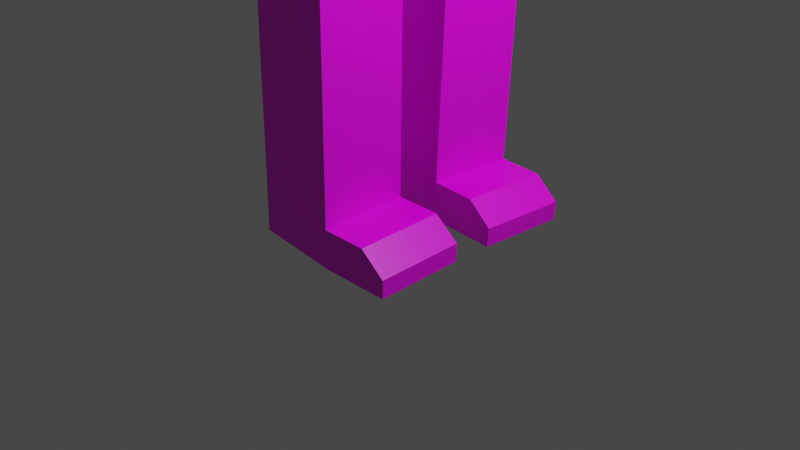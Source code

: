 # Source: Ludzik5-textured-1-partsA.blend  (saved by Blender 2.92.15; exported with 4.5.12 LTS)
import bpy
from mathutils import Matrix  # noqa: F401  (used for matrix-valued properties, if any)

bpy.ops.wm.read_factory_settings(use_empty=True)
scene = bpy.context.scene
scene.name = 'Scene'

# ---- collections
col_collection = bpy.data.collections.new('Collection'); scene.collection.children.link(col_collection)

# ---- images (referenced by path relative to the original .blend; pixels are not part of the script)
import os
ASSET_DIR = os.environ.get("B2B_ASSET_DIR", "")  # directory of the original .blend (textures are referenced by path, not embedded)
HERE = os.path.dirname(os.path.abspath(__file__))  # packed textures are extracted next to this script under _unpacked/

def load_image(name, relpath, width, height, colorspace="sRGB"):
    """Load a texture the original file referenced (path relative to the .blend, or extracted next to this script)."""
    p = next((c for c in (os.path.join(HERE, relpath), os.path.join(ASSET_DIR, relpath)) if relpath and os.path.exists(c)), "")
    if p:
        img = bpy.data.images.load(p, check_existing=True)
        img.name = name
    else:  # same state as the original file: an image datablock whose file is absent (Cycles renders it pink)
        img = bpy.data.images.new(name, width, height)
        img.source = "FILE"
        img.filepath = "//" + (relpath or name)
    img.colorspace_settings.name = colorspace
    return img
img_pallet_png = load_image('pallet.png', 'pallet.png', 1024, 1024, 'sRGB')

# ---- materials (node trees are filled in below, after node groups)
mat_material = bpy.data.materials.new('Material')
mat_material.alpha_threshold = 0.0
mat_material.use_transparent_shadow = False
mat_material.line_color = (0.0, 0.0, 0.0, 1.0)

# ---- material node trees
mat_material.use_nodes = True; mat_material.node_tree.nodes.clear()
_N = mat_material.node_tree.nodes; _L = mat_material.node_tree.links
n0 = _N.new('ShaderNodeOutputMaterial'); n0.name = 'Material Output'; n0.location = (300, 300)
n1 = _N.new('ShaderNodeBsdfPrincipled'); n1.name = 'Principled BSDF'; n1.location = (10, 300)
n1.distribution = 'GGX'
n1.subsurface_method = 'BURLEY'
n1.inputs[2].default_value = 0.4
n1.inputs[3].default_value = 1.45
n1.inputs[27].default_value = (0.0, 0.0, 0.0, 1.0)
n1.inputs[28].default_value = 1.0
n2 = _N.new('ShaderNodeTexImage'); n2.name = 'Image Texture'; n2.location = (-360, 138)
n2.image = img_pallet_png
n2.interpolation = 'Closest'
_L.new(n1.outputs[0], n0.inputs[0])
_L.new(n2.outputs[0], n1.inputs[0])
n0.is_active_output = True

# ---- world
world_world = bpy.data.worlds.new('World'); scene.world = world_world
world_world.use_nodes = True; world_world.node_tree.nodes.clear()
_N = world_world.node_tree.nodes; _L = world_world.node_tree.links
n0 = _N.new('ShaderNodeOutputWorld'); n0.name = 'World Output'; n0.location = (300, 300)
n1 = _N.new('ShaderNodeBackground'); n1.name = 'Background'; n1.location = (10, 300)
n1.inputs[0].default_value = (0.05088, 0.05088, 0.05088, 1.0)
_L.new(n1.outputs[0], n0.inputs[0])
n0.is_active_output = True
world_world.color = (0.05088, 0.05088, 0.05088)
world_world.use_sun_shadow = False
world_world.sun_shadow_jitter_overblur = 0.0

# ---- cameras
cam_camera = bpy.data.cameras.new('Camera')
cam_camera.clip_end = 100.0
cam_camera.ortho_scale = 7.314

# ---- lights
light_light = bpy.data.lights.new('Light', 'POINT')
light_light.transmission_factor = 0.0
light_light.energy = 1000.0
light_light.shadow_soft_size = 0.1
light_light.shadow_maximum_resolution = 0.006
light_light.use_absolute_resolution = True

# ---- meshes
me_cube = bpy.data.meshes.new('Cube')
me_cube.from_pydata([(1.0, 1.106, 1.0), (0.8403, 1.106, -1.0), (-1.0, 1.106, 1.0), (-0.9228, 1.0, -1.0), (-0.7363, 0.1235, -1.405), (0.6608, 0.2298, -1.405), (0.4256, 1.27, -1.579), (-0.4874, 1.236, -1.517), (0.3962, 0.3056, -1.563), (-0.5168, 0.2711, -1.501), (0.3666, 1.24, -3.499), (-0.5464, 1.205, -3.437), (0.3372, 0.2752, -3.483), (-0.5758, 0.2407, -3.421), (0.3599, 1.237, -3.717), (-0.5531, 1.202, -3.655), (0.3305, 0.2718, -3.701), (-0.5825, 0.2372, -3.639), (0.3538, 1.233, -3.915), (-0.5592, 1.199, -3.853), (0.3244, 0.2686, -3.899), (-0.5886, 0.2341, -3.837), (0.3062, 1.209, -5.462), (-0.6067, 1.174, -5.4), (0.2768, 0.2441, -5.446), (-0.6361, 0.2095, -5.384), (0.2936, 1.202, -5.873), (-0.6194, 1.168, -5.811), (0.2642, 0.2376, -5.857), (-0.6488, 0.203, -5.795), (0.7543, 0.2293, -5.46), (0.7837, 1.194, -5.477), (0.7417, 0.2228, -5.871), (0.7711, 1.188, -5.887), (1.019, 0.2211, -5.682), (1.049, 1.186, -5.698), (1.007, 0.2146, -5.879), (1.036, 1.179, -5.895), (1.0, 1.106, 1.921), (-1.0, 1.106, 1.921), (-0.3643, 1.457, 1.183), (0.3643, 1.457, 1.183), (-0.3643, 1.457, 1.738), (0.3643, 1.457, 1.738), (0.4607, 0.808, 2.182), (-0.4607, 0.808, 2.182), (0.4607, 0.808, 2.493), (-0.4607, 0.808, 2.493), (2.155, 2.611, 3.114), (-2.155, 2.611, 3.114), (2.676, 2.874, 7.607), (-2.676, 2.874, 7.607), (1.72, 2.391, 8.169), (-1.72, 2.391, 8.169), (-3.009, 3.042, 4.088), (3.009, 3.042, 4.088), (-3.009, 3.042, 6.762), (3.009, 3.042, 6.762), (-0.3899, 3.042, 4.814), (0.3899, 3.042, 4.814), (-0.3899, 3.042, 6.036), (0.3899, 3.042, 6.036), (-0.3899, 4.248, 5.98), (-0.3899, 3.739, 4.87), (0.3899, 4.248, 5.98), (0.3899, 3.739, 4.87), (3.009, 0.819, 5.333), (3.009, 2.223, 5.333), (3.009, 0.819, 6.16), (3.009, 2.223, 6.16), (3.273, 2.223, 6.16), (3.273, 2.223, 5.333), (3.273, 0.819, 5.333), (3.273, 0.819, 6.16), (3.009, 1.339, 5.333), (3.009, 1.339, 6.16), (3.273, 1.339, 5.333), (3.273, 1.339, 6.16), (-2.842, 2.958, 7.185), (2.842, 2.958, 7.185), (2.812, 3.033, 7.692), (-2.812, 3.033, 7.692), (-2.996, 3.098, 7.273), (2.996, 3.098, 7.273), (1.0, -1.106, 1.0), (0.8403, -1.106, -1.0), (1.127, 0.0, 1.0), (1.196, 0.0, -1.0), (-1.0, -1.106, 1.0), (-0.9228, -1.0, -1.0), (-1.0, 0.0, 1.0), (-1.099, 0.0, -1.0), (-0.7363, -0.1235, -1.405), (-0.743, 0.0, -1.405), (0.6608, -0.2298, -1.405), (0.9032, 0.0, -1.333), (0.4256, -1.27, -1.579), (-0.4874, -1.236, -1.517), (0.3962, -0.3056, -1.563), (-0.5168, -0.2711, -1.501), (0.3666, -1.24, -3.499), (-0.5464, -1.205, -3.437), (0.3372, -0.2752, -3.483), (-0.5758, -0.2407, -3.421), (0.3599, -1.237, -3.717), (-0.5531, -1.202, -3.655), (0.3305, -0.2718, -3.701), (-0.5825, -0.2372, -3.639), (0.3538, -1.233, -3.915), (-0.5592, -1.199, -3.853), (0.3244, -0.2686, -3.899), (-0.5886, -0.2341, -3.837), (0.3062, -1.209, -5.462), (-0.6067, -1.174, -5.4), (0.2768, -0.2441, -5.446), (-0.6361, -0.2095, -5.384), (0.2936, -1.202, -5.873), (-0.6194, -1.168, -5.811), (0.2642, -0.2376, -5.857), (-0.6488, -0.203, -5.795), (0.7543, -0.2293, -5.46), (0.7837, -1.194, -5.477), (0.7417, -0.2228, -5.871), (0.7711, -1.188, -5.887), (1.019, -0.2211, -5.682), (1.049, -1.186, -5.698), (1.007, -0.2146, -5.879), (1.036, -1.179, -5.895), (1.0, 0.0, 1.921), (-1.0, 0.0, 1.921), (1.0, -1.106, 1.921), (-1.0, -1.106, 1.921), (-0.3643, -1.457, 1.183), (0.3643, -1.457, 1.183), (-0.3643, -1.457, 1.738), (0.3643, -1.457, 1.738), (-0.3643, -3.359, 1.183), (0.3643, -3.359, 1.183), (-0.3643, -3.359, 1.738), (0.3643, -3.359, 1.738), (-0.3643, -3.475, 1.183), (0.3643, -3.475, 1.183), (-0.3643, -3.475, 1.738), (0.3643, -3.475, 1.738), (-0.3643, -3.634, 1.183), (0.3643, -3.634, 1.183), (-0.3643, -3.634, 1.738), (0.3643, -3.634, 1.738), (-0.3643, -5.211, 1.183), (0.3643, -5.211, 1.183), (-0.3643, -5.211, 1.738), (0.3643, -5.211, 1.738), (-0.5081, -5.339, 1.074), (0.5081, -5.339, 1.074), (-0.5081, -5.339, 1.847), (0.5081, -5.339, 1.847), (-0.5081, -6.494, 1.074), (0.5081, -6.494, 1.074), (-0.5081, -6.494, 1.847), (0.5081, -6.494, 1.847), (-0.3286, -6.594, 1.21), (0.3286, -6.594, 1.21), (-0.3286, -6.594, 1.711), (0.3286, -6.594, 1.711), (0.4607, 0.0, 2.182), (-0.4607, 0.0, 2.182), (0.4607, -0.808, 2.182), (-0.4607, -0.808, 2.182), (0.4607, 0.0, 2.493), (-0.4607, 0.0, 2.493), (0.4607, -0.808, 2.493), (-0.4607, -0.808, 2.493), (2.155, 0.0, 3.114), (-2.155, 0.0, 3.114), (2.155, -2.611, 3.114), (-2.155, -2.611, 3.114), (2.676, 0.0, 7.607), (-2.676, 0.0, 7.607), (2.676, -2.874, 7.607), (-2.676, -2.874, 7.607), (1.72, 0.0, 8.169), (-1.72, 0.0, 8.169), (1.72, -2.391, 8.169), (-1.72, -2.391, 8.169), (-3.009, 0.0, 4.088), (-3.009, -3.042, 4.088), (3.009, 0.0, 4.088), (3.009, -3.042, 4.088), (-3.009, 0.0, 6.762), (3.009, 0.0, 6.762), (-3.009, -3.042, 6.762), (3.009, -3.042, 6.762), (-0.3899, -3.042, 4.814), (0.3899, -3.042, 4.814), (-0.3899, -3.042, 6.036), (0.3899, -3.042, 6.036), (-0.3899, -4.248, 5.98), (-0.3899, -3.739, 4.87), (0.3899, -4.248, 5.98), (0.3899, -3.739, 4.87), (3.009, -0.819, 5.333), (3.009, -2.223, 5.333), (3.009, -0.819, 6.16), (3.009, -2.223, 6.16), (3.273, -2.223, 6.16), (3.273, -2.223, 5.333), (3.273, -0.819, 5.333), (3.273, -0.819, 6.16), (3.009, -1.339, 5.333), (3.009, -1.339, 6.16), (3.273, -1.339, 5.333), (3.273, -1.339, 6.16), (-2.842, 0.0, 7.185), (2.842, 0.0, 7.185), (-2.842, -2.958, 7.185), (2.842, -2.958, 7.185), (2.812, -3.033, 7.692), (2.886, 0.0, 7.69), (-2.886, 0.0, 7.69), (-2.812, -3.033, 7.692), (-3.052, 0.0, 7.267), (3.052, 0.0, 7.267), (-2.996, -3.098, 7.273), (2.996, -3.098, 7.273)], [], [(2, 90, 129, 39), (91, 90, 2, 3), (91, 3, 4, 93), (1, 0, 86, 87), (3, 2, 0, 1), (4, 5, 95, 93), (1, 87, 95, 5), (5, 4, 9, 8), (9, 7, 11, 13), (4, 3, 7, 9), (3, 1, 6, 7), (1, 5, 8, 6), (10, 12, 16, 14), (7, 6, 10, 11), (6, 8, 12, 10), (8, 9, 13, 12), (16, 17, 21, 20), (12, 13, 17, 16), (13, 11, 15, 17), (11, 10, 14, 15), (21, 19, 23, 25), (17, 15, 19, 21), (15, 14, 18, 19), (14, 16, 20, 18), (22, 24, 30, 31), (19, 18, 22, 23), (18, 20, 24, 22), (20, 21, 25, 24), (27, 26, 28, 29), (24, 25, 29, 28), (25, 23, 27, 29), (23, 22, 26, 27), (30, 32, 36, 34), (24, 28, 32, 30), (26, 22, 31, 33), (28, 26, 33, 32), (35, 34, 36, 37), (31, 30, 34, 35), (33, 31, 35, 37), (32, 33, 37, 36), (39, 129, 165, 45), (86, 0, 38, 128), (38, 0, 41, 43), (2, 39, 42, 40), (0, 2, 40, 41), (39, 38, 43, 42), (45, 165, 169, 47), (38, 39, 45, 44), (128, 38, 44, 164), (46, 47, 49, 48), (44, 45, 47, 46), (164, 44, 46, 168), (168, 46, 48, 172), (47, 169, 173, 49), (50, 176, 217, 80), (52, 53, 181, 180), (50, 51, 53, 52), (176, 50, 52, 180), (51, 177, 181, 53), (172, 48, 55, 186), (48, 49, 54, 55), (49, 173, 184, 54), (186, 55, 57, 189), (55, 54, 56, 57), (54, 184, 188, 56), (59, 61, 60, 58), (65, 63, 62, 64), (61, 59, 65, 64), (59, 58, 63, 65), (58, 60, 62, 63), (60, 61, 64, 62), (74, 75, 69, 67), (76, 71, 70, 77), (67, 69, 70, 71), (75, 68, 73, 77), (74, 67, 71, 76), (68, 66, 72, 73), (66, 74, 76, 72), (69, 75, 77, 70), (72, 76, 77, 73), (66, 68, 75, 74), (189, 57, 79, 213), (57, 56, 78, 79), (56, 188, 212, 78), (82, 220, 218, 81), (83, 82, 81, 80), (221, 83, 80, 217), (213, 79, 83, 221), (177, 51, 81, 218), (78, 212, 220, 82), (79, 78, 82, 83), (51, 50, 80, 81), (88, 131, 129, 90), (87, 91, 90, 86), (91, 89, 88, 90), (91, 93, 92, 89), (85, 87, 86, 84), (89, 85, 84, 88), (92, 93, 95, 94), (85, 94, 95, 87), (94, 98, 99, 92), (87, 95, 93, 91), (99, 103, 101, 97), (92, 99, 97, 89), (89, 97, 96, 85), (85, 96, 98, 94), (100, 104, 106, 102), (97, 101, 100, 96), (96, 100, 102, 98), (98, 102, 103, 99), (106, 110, 111, 107), (102, 106, 107, 103), (103, 107, 105, 101), (101, 105, 104, 100), (111, 115, 113, 109), (107, 111, 109, 105), (105, 109, 108, 104), (104, 108, 110, 106), (112, 121, 120, 114), (109, 113, 112, 108), (108, 112, 114, 110), (110, 114, 115, 111), (117, 119, 118, 116), (114, 118, 119, 115), (115, 119, 117, 113), (113, 117, 116, 112), (120, 124, 126, 122), (114, 120, 122, 118), (116, 123, 121, 112), (118, 122, 123, 116), (125, 127, 126, 124), (121, 125, 124, 120), (123, 127, 125, 121), (122, 126, 127, 123), (131, 167, 165, 129), (86, 128, 130, 84), (130, 135, 133, 84), (90, 129, 128, 86), (133, 137, 136, 132), (88, 132, 134, 131), (84, 133, 132, 88), (131, 134, 135, 130), (139, 143, 141, 137), (135, 139, 137, 133), (134, 138, 139, 135), (132, 136, 138, 134), (140, 144, 146, 142), (138, 142, 143, 139), (136, 140, 142, 138), (137, 141, 140, 136), (147, 151, 149, 145), (141, 145, 144, 140), (143, 147, 145, 141), (142, 146, 147, 143), (150, 154, 155, 151), (146, 150, 151, 147), (144, 148, 150, 146), (145, 149, 148, 144), (152, 156, 158, 154), (148, 152, 154, 150), (149, 153, 152, 148), (151, 155, 153, 149), (159, 163, 161, 157), (153, 157, 156, 152), (155, 159, 157, 153), (154, 158, 159, 155), (161, 163, 162, 160), (158, 162, 163, 159), (156, 160, 162, 158), (157, 161, 160, 156), (167, 171, 169, 165), (129, 165, 164, 128), (130, 166, 167, 131), (128, 164, 166, 130), (170, 174, 175, 171), (165, 169, 168, 164), (166, 170, 171, 167), (164, 168, 170, 166), (212, 220, 218, 177), (168, 172, 174, 170), (171, 175, 173, 169), (169, 173, 172, 168), (177, 181, 180, 176), (212, 177, 176, 213), (176, 217, 221, 213), (178, 216, 217, 176), (182, 180, 181, 183), (178, 182, 183, 179), (176, 180, 182, 178), (179, 183, 181, 177), (172, 186, 187, 174), (174, 187, 185, 175), (173, 184, 186, 172), (175, 185, 184, 173), (186, 189, 191, 187), (187, 191, 190, 185), (184, 188, 189, 186), (185, 190, 188, 184), (193, 192, 194, 195), (199, 198, 196, 197), (195, 198, 199, 193), (193, 199, 197, 192), (192, 197, 196, 194), (194, 196, 198, 195), (208, 201, 203, 209), (210, 211, 204, 205), (201, 205, 204, 203), (209, 211, 207, 202), (208, 210, 205, 201), (202, 207, 206, 200), (200, 206, 210, 208), (203, 204, 211, 209), (206, 207, 211, 210), (200, 208, 209, 202), (189, 213, 215, 191), (191, 215, 214, 190), (188, 212, 213, 189), (190, 214, 212, 188), (222, 219, 218, 220), (223, 216, 219, 222), (221, 217, 216, 223), (213, 221, 223, 215), (177, 218, 219, 179), (214, 222, 220, 212), (215, 223, 222, 214), (179, 219, 216, 178)])
_uv = me_cube.uv_layers.new(name='UVMap')
_uv.uv.foreach_set('vector', [0.7463, 0.5, 0.7463, 0.5, 0.7463, 0.5, 0.7463, 0.5, 0.7463, 0.5, 0.7463, 0.5, 0.7463, 0.5, 0.7463, 0.5, 0.3283, 0.5, 0.3283, 0.5, 0.3283, 0.5, 0.3283, 0.5, 0.7463, 0.5, 0.7463, 0.5, 0.7463, 0.5, 0.7463, 0.5, 0.7463, 0.5, 0.7463, 0.5, 0.7463, 0.5, 0.7463, 0.5, 0.3283, 0.5, 0.3283, 0.5, 0.3283, 0.5, 0.3283, 0.5, 0.3283, 0.5, 0.3283, 0.5, 0.3283, 0.5, 0.3283, 0.5, 0.3283, 0.5, 0.3283, 0.5, 0.3283, 0.5, 0.3283, 0.5, 0.3283, 0.5, 0.3283, 0.5, 0.3283, 0.5, 0.3283, 0.5, 0.3283, 0.5, 0.3283, 0.5, 0.3283, 0.5, 0.3283, 0.5, 0.3283, 0.5, 0.3283, 0.5, 0.3283, 0.5, 0.3283, 0.5, 0.3283, 0.5, 0.3283, 0.5, 0.3283, 0.5, 0.3283, 0.5, 0.3283, 0.5, 0.3283, 0.5, 0.3283, 0.5, 0.3283, 0.5, 0.3283, 0.5, 0.3283, 0.5, 0.3283, 0.5, 0.3283, 0.5, 0.3283, 0.5, 0.3283, 0.5, 0.3283, 0.5, 0.3283, 0.5, 0.3283, 0.5, 0.3283, 0.5, 0.3283, 0.5, 0.3283, 0.5, 0.3283, 0.5, 0.3283, 0.5, 0.3283, 0.5, 0.3283, 0.5, 0.3283, 0.5, 0.3283, 0.5, 0.3283, 0.5, 0.3283, 0.5, 0.3283, 0.5, 0.3283, 0.5, 0.3283, 0.5, 0.3283, 0.5, 0.3283, 0.5, 0.3283, 0.5, 0.3283, 0.5, 0.3283, 0.5, 0.3283, 0.5, 0.3283, 0.5, 0.3283, 0.5, 0.3283, 0.5, 0.3283, 0.5, 0.3283, 0.5, 0.3283, 0.5, 0.3283, 0.5, 0.3283, 0.5, 0.3283, 0.5, 0.3283, 0.5, 0.3283, 0.5, 0.3283, 0.5, 0.3283, 0.5, 0.3283, 0.5, 0.3283, 0.5, 0.2214, 0.5, 0.2214, 0.5, 0.2214, 0.5, 0.2214, 0.5, 0.3283, 0.5, 0.3283, 0.5, 0.3283, 0.5, 0.3283, 0.5, 0.3283, 0.5, 0.3283, 0.5, 0.3283, 0.5, 0.3283, 0.5, 0.3283, 0.5, 0.3283, 0.5, 0.3283, 0.5, 0.3283, 0.5, 0.2263, 0.49, 0.2263, 0.49, 0.2263, 0.49, 0.2263, 0.49, 0.2263, 0.49, 0.2263, 0.49, 0.2263, 0.49, 0.2263, 0.49, 0.2263, 0.49, 0.2263, 0.49, 0.2263, 0.49, 0.2263, 0.49, 0.2263, 0.49, 0.2263, 0.49, 0.2263, 0.49, 0.2263, 0.49, 0.2263, 0.49, 0.2263, 0.49, 0.2263, 0.49, 0.2263, 0.49, 0.2263, 0.49, 0.2263, 0.49, 0.2263, 0.49, 0.2263, 0.49, 0.2263, 0.49, 0.2263, 0.49, 0.2263, 0.49, 0.2263, 0.49, 0.2263, 0.49, 0.2263, 0.49, 0.2263, 0.49, 0.2263, 0.49, 0.2263, 0.49, 0.2263, 0.49, 0.2263, 0.49, 0.2263, 0.49, 0.2263, 0.49, 0.2263, 0.49, 0.2263, 0.49, 0.2263, 0.49, 0.2263, 0.49, 0.2263, 0.49, 0.2263, 0.49, 0.2263, 0.49, 0.2263, 0.49, 0.2263, 0.49, 0.2263, 0.49, 0.2263, 0.49, 0.7463, 0.5, 0.7463, 0.5, 0.7463, 0.5, 0.7463, 0.5, 0.7463, 0.5, 0.7463, 0.5, 0.7463, 0.5, 0.7463, 0.5, 0.7463, 0.5, 0.7463, 0.5, 0.7463, 0.5, 0.7463, 0.5, 0.7463, 0.5, 0.7463, 0.5, 0.7463, 0.5, 0.7463, 0.5, 0.7463, 0.5, 0.7463, 0.5, 0.7463, 0.5, 0.7463, 0.5, 0.7463, 0.5, 0.7463, 0.5, 0.7463, 0.5, 0.7463, 0.5, 0.6741, 0.5, 0.6741, 0.5, 0.6741, 0.5, 0.6741, 0.5, 0.7463, 0.5, 0.7463, 0.5, 0.7463, 0.5, 0.7463, 0.5, 0.7463, 0.5, 0.7463, 0.5, 0.7463, 0.5, 0.7463, 0.5, 0.6741, 0.5, 0.6741, 0.5, 0.6741, 0.5, 0.6741, 0.5, 0.6741, 0.5, 0.6741, 0.5, 0.6741, 0.5, 0.6741, 0.5, 0.6741, 0.5, 0.6741, 0.5, 0.6741, 0.5, 0.6741, 0.5, 0.6741, 0.5, 0.6741, 0.5, 0.6741, 0.5, 0.6741, 0.5, 0.6741, 0.5, 0.6741, 0.5, 0.6741, 0.5, 0.6741, 0.5, 0.9453, 0.5, 0.9453, 0.5, 0.9453, 0.5, 0.9453, 0.5, 0.6741, 0.5, 0.6741, 0.5, 0.6741, 0.5, 0.6741, 0.5, 0.6741, 0.5, 0.6741, 0.5, 0.6741, 0.5, 0.6741, 0.5, 0.6741, 0.5, 0.6741, 0.5, 0.6741, 0.5, 0.6741, 0.5, 0.6741, 0.5, 0.6741, 0.5, 0.6741, 0.5, 0.6741, 0.5, 0.6741, 0.5, 0.6741, 0.5, 0.6741, 0.5, 0.6741, 0.5, 0.6741, 0.5, 0.6741, 0.5, 0.6741, 0.5, 0.6741, 0.5, 0.6741, 0.5, 0.6741, 0.5, 0.6741, 0.5, 0.6741, 0.5, 0.6741, 0.5, 0.6741, 0.5, 0.6741, 0.5, 0.6741, 0.5, 0.6741, 0.5, 0.6741, 0.5, 0.6741, 0.5, 0.6741, 0.5, 0.6741, 0.5, 0.6741, 0.5, 0.6741, 0.5, 0.6741, 0.5, 0.6741, 0.5, 0.6741, 0.5, 0.6741, 0.5, 0.6741, 0.5, 0.6741, 0.5, 0.6741, 0.5, 0.6741, 0.5, 0.6741, 0.5, 0.6741, 0.5, 0.6741, 0.5, 0.6741, 0.5, 0.6741, 0.5, 0.6741, 0.5, 0.6741, 0.5, 0.6741, 0.5, 0.6741, 0.5, 0.6741, 0.5, 0.6741, 0.5, 0.6741, 0.5, 0.6741, 0.5, 0.6741, 0.5, 0.6741, 0.5, 0.6741, 0.5, 0.6741, 0.5, 0.6741, 0.5, 0.6741, 0.5, 0.6741, 0.5, 0.6741, 0.5, 0.01986, 0.5, 0.01986, 0.5, 0.01986, 0.5, 0.01986, 0.5, 0.01986, 0.5, 0.01986, 0.5, 0.01986, 0.5, 0.01986, 0.5, 0.01986, 0.5, 0.01986, 0.5, 0.01986, 0.5, 0.01986, 0.5, 0.01986, 0.5, 0.01986, 0.5, 0.01986, 0.5, 0.01986, 0.5, 0.01986, 0.5, 0.01986, 0.5, 0.01986, 0.5, 0.01986, 0.5, 0.01986, 0.5, 0.01986, 0.5, 0.01986, 0.5, 0.01986, 0.5, 0.01986, 0.5, 0.01986, 0.5, 0.01986, 0.5, 0.01986, 0.5, 0.2363, 0.5, 0.2363, 0.5, 0.2363, 0.5, 0.2363, 0.5, 0.6741, 0.5, 0.6741, 0.5, 0.6741, 0.5, 0.6741, 0.5, 0.6741, 0.5, 0.6741, 0.5, 0.6741, 0.5, 0.6741, 0.5, 0.6741, 0.5, 0.6741, 0.5, 0.6741, 0.5, 0.6741, 0.5, 0.6741, 0.5, 0.6741, 0.5, 0.6741, 0.5, 0.6741, 0.5, 0.9453, 0.5, 0.9453, 0.5, 0.9453, 0.5, 0.9453, 0.5, 0.9453, 0.5, 0.9453, 0.5, 0.9453, 0.5, 0.9453, 0.5, 0.9453, 0.5, 0.9453, 0.5, 0.9453, 0.5, 0.9453, 0.5, 0.9453, 0.5, 0.9453, 0.5, 0.9453, 0.5, 0.9453, 0.5, 0.9453, 0.5, 0.9453, 0.5, 0.9453, 0.5, 0.9453, 0.5, 0.9453, 0.5, 0.9453, 0.5, 0.9453, 0.5, 0.9453, 0.5, 0.9453, 0.5, 0.9453, 0.5, 0.9453, 0.5, 0.9453, 0.5, 0.9453, 0.5, 0.9453, 0.5, 0.9453, 0.5, 0.9453, 0.5, 0.7463, 0.5, 0.7463, 0.5, 0.7463, 0.5, 0.7463, 0.5, 0.7463, 0.5, 0.7463, 0.5, 0.7463, 0.5, 0.7463, 0.5, 0.7463, 0.5, 0.7463, 0.5, 0.7463, 0.5, 0.7463, 0.5, 0.3283, 0.5, 0.3283, 0.5, 0.3283, 0.5, 0.3283, 0.5, 0.7463, 0.5, 0.7463, 0.5, 0.7463, 0.5, 0.7463, 0.5, 0.7463, 0.5, 0.7463, 0.5, 0.7463, 0.5, 0.7463, 0.5, 0.3283, 0.5, 0.3283, 0.5, 0.3283, 0.5, 0.3283, 0.5, 0.3283, 0.5, 0.3283, 0.5, 0.3283, 0.5, 0.3283, 0.5, 0.3283, 0.5, 0.3283, 0.5, 0.3283, 0.5, 0.3283, 0.5, 0.3283, 0.5, 0.3283, 0.5, 0.3283, 0.5, 0.3283, 0.5, 0.3283, 0.5, 0.3283, 0.5, 0.3283, 0.5, 0.3283, 0.5, 0.3283, 0.5, 0.3283, 0.5, 0.3283, 0.5, 0.3283, 0.5, 0.3283, 0.5, 0.3283, 0.5, 0.3283, 0.5, 0.3283, 0.5, 0.3283, 0.5, 0.3283, 0.5, 0.3283, 0.5, 0.3283, 0.5, 0.3283, 0.5, 0.3283, 0.5, 0.3283, 0.5, 0.3283, 0.5, 0.3283, 0.5, 0.3283, 0.5, 0.3283, 0.5, 0.3283, 0.5, 0.3283, 0.5, 0.3283, 0.5, 0.3283, 0.5, 0.3283, 0.5, 0.3283, 0.5, 0.3283, 0.5, 0.3283, 0.5, 0.3283, 0.5, 0.3283, 0.5, 0.3283, 0.5, 0.3283, 0.5, 0.3283, 0.5, 0.3283, 0.5, 0.3283, 0.5, 0.3283, 0.5, 0.3283, 0.5, 0.3283, 0.5, 0.3283, 0.5, 0.3283, 0.5, 0.3283, 0.5, 0.3283, 0.5, 0.3283, 0.5, 0.3283, 0.5, 0.3283, 0.5, 0.3283, 0.5, 0.3283, 0.5, 0.3283, 0.5, 0.3283, 0.5, 0.3283, 0.5, 0.3283, 0.5, 0.3283, 0.5, 0.3283, 0.5, 0.3283, 0.5, 0.3283, 0.5, 0.3283, 0.5, 0.3283, 0.5, 0.3283, 0.5, 0.3283, 0.5, 0.3283, 0.5, 0.3283, 0.5, 0.2214, 0.5, 0.2214, 0.5, 0.2214, 0.5, 0.2214, 0.5, 0.3283, 0.5, 0.3283, 0.5, 0.3283, 0.5, 0.3283, 0.5, 0.3283, 0.5, 0.3283, 0.5, 0.3283, 0.5, 0.3283, 0.5, 0.3283, 0.5, 0.3283, 0.5, 0.3283, 0.5, 0.3283, 0.5, 0.2263, 0.49, 0.2263, 0.49, 0.2263, 0.49, 0.2263, 0.49, 0.2263, 0.49, 0.2263, 0.49, 0.2263, 0.49, 0.2263, 0.49, 0.2263, 0.49, 0.2263, 0.49, 0.2263, 0.49, 0.2263, 0.49, 0.2263, 0.49, 0.2263, 0.49, 0.2263, 0.49, 0.2263, 0.49, 0.2263, 0.49, 0.2263, 0.49, 0.2263, 0.49, 0.2263, 0.49, 0.2263, 0.49, 0.2263, 0.49, 0.2263, 0.49, 0.2263, 0.49, 0.2263, 0.49, 0.2263, 0.49, 0.2263, 0.49, 0.2263, 0.49, 0.2263, 0.49, 0.2263, 0.49, 0.2263, 0.49, 0.2263, 0.49, 0.2263, 0.49, 0.2263, 0.49, 0.2263, 0.49, 0.2263, 0.49, 0.2263, 0.49, 0.2263, 0.49, 0.2263, 0.49, 0.2263, 0.49, 0.2263, 0.49, 0.2263, 0.49, 0.2263, 0.49, 0.2263, 0.49, 0.2263, 0.49, 0.2263, 0.49, 0.2263, 0.49, 0.2263, 0.49, 0.7463, 0.5, 0.7463, 0.5, 0.7463, 0.5, 0.7463, 0.5, 0.7463, 0.5, 0.7463, 0.5, 0.7463, 0.5, 0.7463, 0.5, 0.7463, 0.5, 0.7463, 0.5, 0.7463, 0.5, 0.7463, 0.5, 0.7463, 0.5, 0.7463, 0.5, 0.7463, 0.5, 0.7463, 0.5, 0.7463, 0.5, 0.7463, 0.5, 0.7463, 0.5, 0.7463, 0.5, 0.7463, 0.5, 0.7463, 0.5, 0.7463, 0.5, 0.7463, 0.5, 0.7463, 0.5, 0.7463, 0.5, 0.7463, 0.5, 0.7463, 0.5, 0.7463, 0.5, 0.7463, 0.5, 0.7463, 0.5, 0.7463, 0.5, 0.7463, 0.5, 0.7463, 0.5, 0.7463, 0.5, 0.7463, 0.5, 0.7463, 0.5, 0.7463, 0.5, 0.7463, 0.5, 0.7463, 0.5, 0.7463, 0.5, 0.7463, 0.5, 0.7463, 0.5, 0.7463, 0.5, 0.7463, 0.5, 0.7463, 0.5, 0.7463, 0.5, 0.7463, 0.5, 0.6741, 0.5, 0.6741, 0.5, 0.6741, 0.5, 0.6741, 0.5, 0.7463, 0.5, 0.7463, 0.5, 0.7463, 0.5, 0.7463, 0.5, 0.7463, 0.5, 0.7463, 0.5, 0.7463, 0.5, 0.7463, 0.5, 0.7463, 0.5, 0.7463, 0.5, 0.7463, 0.5, 0.7463, 0.5, 0.6741, 0.5, 0.6741, 0.5, 0.6741, 0.5, 0.6741, 0.5, 0.6741, 0.5, 0.6741, 0.5, 0.6741, 0.5, 0.6741, 0.5, 0.6741, 0.5, 0.6741, 0.5, 0.6741, 0.5, 0.6741, 0.5, 0.6741, 0.5, 0.6741, 0.5, 0.6741, 0.5, 0.6741, 0.5, 0.6741, 0.5, 0.6741, 0.5, 0.6741, 0.5, 0.6741, 0.5, 0.6741, 0.5, 0.6741, 0.5, 0.6741, 0.5, 0.6741, 0.5, 0.6741, 0.5, 0.6741, 0.5, 0.6741, 0.5, 0.6741, 0.5, 0.6741, 0.5, 0.6741, 0.5, 0.6741, 0.5, 0.6741, 0.5, 0.6741, 0.5, 0.6741, 0.5, 0.6741, 0.5, 0.6741, 0.5, 0.6741, 0.5, 0.6741, 0.5, 0.6741, 0.5, 0.6741, 0.5, 0.6741, 0.5, 0.6741, 0.5, 0.6741, 0.5, 0.6741, 0.5, 0.6741, 0.5, 0.6741, 0.5, 0.6741, 0.5, 0.6741, 0.5, 0.6741, 0.5, 0.6741, 0.5, 0.6741, 0.5, 0.6741, 0.5, 0.6741, 0.5, 0.6741, 0.5, 0.6741, 0.5, 0.6741, 0.5, 0.6741, 0.5, 0.6741, 0.5, 0.6741, 0.5, 0.6741, 0.5, 0.6741, 0.5, 0.6741, 0.5, 0.6741, 0.5, 0.6741, 0.5, 0.6741, 0.5, 0.6741, 0.5, 0.6741, 0.5, 0.6741, 0.5, 0.6741, 0.5, 0.6741, 0.5, 0.6741, 0.5, 0.6741, 0.5, 0.6741, 0.5, 0.6741, 0.5, 0.6741, 0.5, 0.6741, 0.5, 0.6741, 0.5, 0.6741, 0.5, 0.6741, 0.5, 0.6741, 0.5, 0.6741, 0.5, 0.6741, 0.5, 0.6741, 0.5, 0.6741, 0.5, 0.7463, 0.5, 0.7463, 0.5, 0.7463, 0.5, 0.7463, 0.5, 0.7463, 0.5, 0.7463, 0.5, 0.7463, 0.5, 0.7463, 0.5, 0.7463, 0.5, 0.7463, 0.5, 0.7463, 0.5, 0.7463, 0.5, 0.6741, 0.5, 0.6741, 0.5, 0.6741, 0.5, 0.6741, 0.5, 0.7463, 0.5, 0.7463, 0.5, 0.7463, 0.5, 0.7463, 0.5, 0.6741, 0.5, 0.6741, 0.5, 0.6741, 0.5, 0.6741, 0.5, 0.6741, 0.5, 0.6741, 0.5, 0.6741, 0.5, 0.6741, 0.5, 0.6741, 0.5, 0.6741, 0.5, 0.6741, 0.5, 0.6741, 0.5, 0.6741, 0.5, 0.6741, 0.5, 0.6741, 0.5, 0.6741, 0.5, 0.6741, 0.5, 0.6741, 0.5, 0.6741, 0.5, 0.6741, 0.5, 0.6741, 0.5, 0.6741, 0.5, 0.6741, 0.5, 0.6741, 0.5, 0.6741, 0.5, 0.6741, 0.5, 0.6741, 0.5, 0.6741, 0.5, 0.6741, 0.5, 0.6741, 0.5, 0.6741, 0.5, 0.6741, 0.5, 0.6741, 0.5, 0.6741, 0.5, 0.6741, 0.5, 0.6741, 0.5, 0.9453, 0.5, 0.9453, 0.5, 0.9453, 0.5, 0.9453, 0.5, 0.6741, 0.5, 0.6741, 0.5, 0.6741, 0.5, 0.6741, 0.5, 0.6741, 0.5, 0.6741, 0.5, 0.6741, 0.5, 0.6741, 0.5, 0.6741, 0.5, 0.6741, 0.5, 0.6741, 0.5, 0.6741, 0.5, 0.6741, 0.5, 0.6741, 0.5, 0.6741, 0.5, 0.6741, 0.5, 0.6741, 0.5, 0.6741, 0.5, 0.6741, 0.5, 0.6741, 0.5, 0.6741, 0.5, 0.6741, 0.5, 0.6741, 0.5, 0.6741, 0.5, 0.6741, 0.5, 0.6741, 0.5, 0.6741, 0.5, 0.6741, 0.5, 0.6741, 0.5, 0.6741, 0.5, 0.6741, 0.5, 0.6741, 0.5, 0.6741, 0.5, 0.6741, 0.5, 0.6741, 0.5, 0.6741, 0.5, 0.6741, 0.5, 0.6741, 0.5, 0.6741, 0.5, 0.6741, 0.5, 0.6741, 0.5, 0.6741, 0.5, 0.6741, 0.5, 0.6741, 0.5, 0.6741, 0.5, 0.6741, 0.5, 0.6741, 0.5, 0.6741, 0.5, 0.6741, 0.5, 0.6741, 0.5, 0.6741, 0.5, 0.6741, 0.5, 0.6741, 0.5, 0.6741, 0.5, 0.6741, 0.5, 0.6741, 0.5, 0.6741, 0.5, 0.6741, 0.5, 0.6741, 0.5, 0.6741, 0.5, 0.6741, 0.5, 0.6741, 0.5, 0.6741, 0.5, 0.6741, 0.5, 0.6741, 0.5, 0.6741, 0.5, 0.6741, 0.5, 0.6741, 0.5, 0.6741, 0.5, 0.6741, 0.5, 0.6741, 0.5, 0.6741, 0.5, 0.6741, 0.5, 0.6741, 0.5, 0.6741, 0.5, 0.6741, 0.5, 0.01986, 0.5, 0.01986, 0.5, 0.01986, 0.5, 0.01986, 0.5, 0.01986, 0.5, 0.01986, 0.5, 0.01986, 0.5, 0.01986, 0.5, 0.01986, 0.5, 0.01986, 0.5, 0.01986, 0.5, 0.01986, 0.5, 0.01986, 0.5, 0.01986, 0.5, 0.01986, 0.5, 0.01986, 0.5, 0.01986, 0.5, 0.01986, 0.5, 0.01986, 0.5, 0.01986, 0.5, 0.01986, 0.5, 0.01986, 0.5, 0.01986, 0.5, 0.01986, 0.5, 0.01986, 0.5, 0.01986, 0.5, 0.01986, 0.5, 0.01986, 0.5, 0.2363, 0.5, 0.2363, 0.5, 0.2363, 0.5, 0.2363, 0.5, 0.6741, 0.5, 0.6741, 0.5, 0.6741, 0.5, 0.6741, 0.5, 0.6741, 0.5, 0.6741, 0.5, 0.6741, 0.5, 0.6741, 0.5, 0.6741, 0.5, 0.6741, 0.5, 0.6741, 0.5, 0.6741, 0.5, 0.6741, 0.5, 0.6741, 0.5, 0.6741, 0.5, 0.6741, 0.5, 0.6741, 0.5, 0.6741, 0.5, 0.6741, 0.5, 0.6741, 0.5, 0.9453, 0.5, 0.9453, 0.5, 0.9453, 0.5, 0.9453, 0.5, 0.9453, 0.5, 0.9453, 0.5, 0.9453, 0.5, 0.9453, 0.5, 0.9453, 0.5, 0.9453, 0.5, 0.9453, 0.5, 0.9453, 0.5, 0.9453, 0.5, 0.9453, 0.5, 0.9453, 0.5, 0.9453, 0.5, 0.9453, 0.5, 0.9453, 0.5, 0.9453, 0.5, 0.9453, 0.5, 0.9453, 0.5, 0.9453, 0.5, 0.9453, 0.5, 0.9453, 0.5, 0.9453, 0.5, 0.9453, 0.5, 0.9453, 0.5, 0.9453, 0.5, 0.9453, 0.5, 0.9453, 0.5, 0.9453, 0.5, 0.9453, 0.5])
me_cube.materials.append(mat_material)
me_cube.use_remesh_preserve_volume = False
me_cube.use_remesh_preserve_attributes = False
me_cube.use_mirror_vertex_groups = False
me_cube.update()
me_cube_001 = bpy.data.meshes.new('Cube.001')
me_cube_001.from_pydata([(-0.3643, 1.457, 1.183), (0.3643, 1.457, 1.183), (-0.3643, 1.457, 1.738), (0.3643, 1.457, 1.738), (-0.3643, 3.359, 1.183), (0.3643, 3.359, 1.183), (-0.3643, 3.359, 1.738), (0.3643, 3.359, 1.738), (-0.3643, 3.475, 1.183), (0.3643, 3.475, 1.183), (-0.3643, 3.475, 1.738), (0.3643, 3.475, 1.738)], [], [(1, 0, 4, 5), (7, 5, 9, 11), (3, 1, 5, 7), (2, 3, 7, 6), (0, 2, 6, 4), (6, 7, 11, 10), (4, 6, 10, 8), (5, 4, 8, 9)])
_uv = me_cube_001.uv_layers.new(name='UVMap')
_uv.uv.foreach_set('vector', [0.7463, 0.5, 0.7463, 0.5, 0.7463, 0.5, 0.7463, 0.5, 0.7463, 0.5, 0.7463, 0.5, 0.7463, 0.5, 0.7463, 0.5, 0.7463, 0.5, 0.7463, 0.5, 0.7463, 0.5, 0.7463, 0.5, 0.7463, 0.5, 0.7463, 0.5, 0.7463, 0.5, 0.7463, 0.5, 0.7463, 0.5, 0.7463, 0.5, 0.7463, 0.5, 0.7463, 0.5, 0.7463, 0.5, 0.7463, 0.5, 0.7463, 0.5, 0.7463, 0.5, 0.7463, 0.5, 0.7463, 0.5, 0.7463, 0.5, 0.7463, 0.5, 0.7463, 0.5, 0.7463, 0.5, 0.7463, 0.5, 0.7463, 0.5])
me_cube_001.materials.append(mat_material)
me_cube_001.use_remesh_preserve_volume = False
me_cube_001.use_remesh_preserve_attributes = False
me_cube_001.use_mirror_vertex_groups = False
me_cube_001.update()
me_cube_002 = bpy.data.meshes.new('Cube.002')
me_cube_002.from_pydata([(-0.3643, 3.475, 1.183), (0.3643, 3.475, 1.183), (-0.3643, 3.475, 1.738), (0.3643, 3.475, 1.738), (-0.3643, 3.634, 1.183), (0.3643, 3.634, 1.183), (-0.3643, 3.634, 1.738), (0.3643, 3.634, 1.738), (-0.3643, 5.211, 1.183), (0.3643, 5.211, 1.183), (-0.3643, 5.211, 1.738), (0.3643, 5.211, 1.738), (-0.5081, 5.339, 1.074), (0.5081, 5.339, 1.074), (-0.5081, 5.339, 1.847), (0.5081, 5.339, 1.847), (-0.5081, 6.494, 1.074), (0.5081, 6.494, 1.074), (-0.5081, 6.494, 1.847), (0.5081, 6.494, 1.847), (-0.3286, 6.594, 1.21), (0.3286, 6.594, 1.21), (-0.3286, 6.594, 1.711), (0.3286, 6.594, 1.711)], [], [(0, 2, 6, 4), (7, 5, 9, 11), (1, 0, 4, 5), (3, 1, 5, 7), (2, 3, 7, 6), (10, 11, 15, 14), (6, 7, 11, 10), (4, 6, 10, 8), (5, 4, 8, 9), (12, 14, 18, 16), (8, 10, 14, 12), (9, 8, 12, 13), (11, 9, 13, 15), (19, 17, 21, 23), (13, 12, 16, 17), (15, 13, 17, 19), (14, 15, 19, 18), (21, 20, 22, 23), (18, 19, 23, 22), (16, 18, 22, 20), (17, 16, 20, 21)])
_uv = me_cube_002.uv_layers.new(name='UVMap')
_uv.uv.foreach_set('vector', [0.6741, 0.5, 0.6741, 0.5, 0.6741, 0.5, 0.6741, 0.5, 0.6741, 0.5, 0.6741, 0.5, 0.6741, 0.5, 0.6741, 0.5, 0.6741, 0.5, 0.6741, 0.5, 0.6741, 0.5, 0.6741, 0.5, 0.6741, 0.5, 0.6741, 0.5, 0.6741, 0.5, 0.6741, 0.5, 0.6741, 0.5, 0.6741, 0.5, 0.6741, 0.5, 0.6741, 0.5, 0.6741, 0.5, 0.6741, 0.5, 0.6741, 0.5, 0.6741, 0.5, 0.6741, 0.5, 0.6741, 0.5, 0.6741, 0.5, 0.6741, 0.5, 0.6741, 0.5, 0.6741, 0.5, 0.6741, 0.5, 0.6741, 0.5, 0.6741, 0.5, 0.6741, 0.5, 0.6741, 0.5, 0.6741, 0.5, 0.6741, 0.5, 0.6741, 0.5, 0.6741, 0.5, 0.6741, 0.5, 0.6741, 0.5, 0.6741, 0.5, 0.6741, 0.5, 0.6741, 0.5, 0.6741, 0.5, 0.6741, 0.5, 0.6741, 0.5, 0.6741, 0.5, 0.6741, 0.5, 0.6741, 0.5, 0.6741, 0.5, 0.6741, 0.5, 0.6741, 0.5, 0.6741, 0.5, 0.6741, 0.5, 0.6741, 0.5, 0.6741, 0.5, 0.6741, 0.5, 0.6741, 0.5, 0.6741, 0.5, 0.6741, 0.5, 0.6741, 0.5, 0.6741, 0.5, 0.6741, 0.5, 0.6741, 0.5, 0.6741, 0.5, 0.6741, 0.5, 0.6741, 0.5, 0.6741, 0.5, 0.6741, 0.5, 0.6741, 0.5, 0.6741, 0.5, 0.6741, 0.5, 0.6741, 0.5, 0.6741, 0.5, 0.6741, 0.5, 0.6741, 0.5, 0.6741, 0.5, 0.6741, 0.5, 0.6741, 0.5, 0.6741, 0.5, 0.6741, 0.5, 0.6741, 0.5, 0.6741, 0.5])
me_cube_002.materials.append(mat_material)
me_cube_002.use_remesh_preserve_volume = False
me_cube_002.use_remesh_preserve_attributes = False
me_cube_002.use_mirror_vertex_groups = False
me_cube_002.update()

# ---- objects
ob_ludzik = bpy.data.objects.new('Ludzik', me_cube)
ob_light = bpy.data.objects.new('Light', light_light)
ob_camera = bpy.data.objects.new('Camera', cam_camera)
ob_reka = bpy.data.objects.new('Reka', me_cube_001)
ob_reka2 = bpy.data.objects.new('Reka2', me_cube_002)

# ---- transforms, parenting, visibility, modifiers, constraints
ob_ludzik.location = (0.0, 0.0, 5.862)
ob_ludzik.lock_rotations_4d = False
ob_ludzik.empty_display_type = 'ARROWS'
ob_ludzik.lineart.crease_threshold = 0.0
ob_light.location = (4.076, 1.005, 5.904)
ob_light.rotation_euler = (0.6503, 0.05522, 1.866)
ob_light.lock_rotations_4d = False
ob_light.empty_display_type = 'ARROWS'
ob_light.color = (0.0, 0.0, 0.0, 0.0)
ob_light.lineart.crease_threshold = 0.0
ob_camera.location = (7.359, -6.926, 4.958)
ob_camera.rotation_euler = (1.109, 0.0, 0.8149)
ob_camera.lock_rotations_4d = False
ob_camera.empty_display_type = 'ARROWS'
ob_camera.color = (0.0, 0.0, 0.0, 0.0)
ob_camera.display_type = 'WIRE'
ob_camera.lineart.crease_threshold = 0.0
ob_reka.location = (0.0, 0.0, 5.862)
ob_reka.lock_rotations_4d = False
ob_reka.empty_display_type = 'ARROWS'
ob_reka.lineart.crease_threshold = 0.0
ob_reka2.location = (0.0, 0.0, 5.862)
ob_reka2.lock_rotations_4d = False
ob_reka2.empty_display_type = 'ARROWS'
ob_reka2.lineart.crease_threshold = 0.0

# ---- collection membership
col_collection.objects.link(ob_ludzik)
col_collection.objects.link(ob_light)
col_collection.objects.link(ob_camera)
col_collection.objects.link(ob_reka)
col_collection.objects.link(ob_reka2)

# ---- scene / render settings (as saved in the file)
scene.camera = ob_camera
scene.frame_start = 1; scene.frame_end = 250; scene.frame_set(1)
scene.render.engine = 'BLENDER_EEVEE_NEXT'
scene.cycles.use_denoising = False
scene.cycles.samples = 128
scene.cycles.sampling_pattern = 'TABULATED_SOBOL'
scene.cycles.use_adaptive_sampling = False
scene.cycles.use_light_tree = False
scene.view_settings.view_transform = 'Filmic'
bpy.context.view_layer.update()
